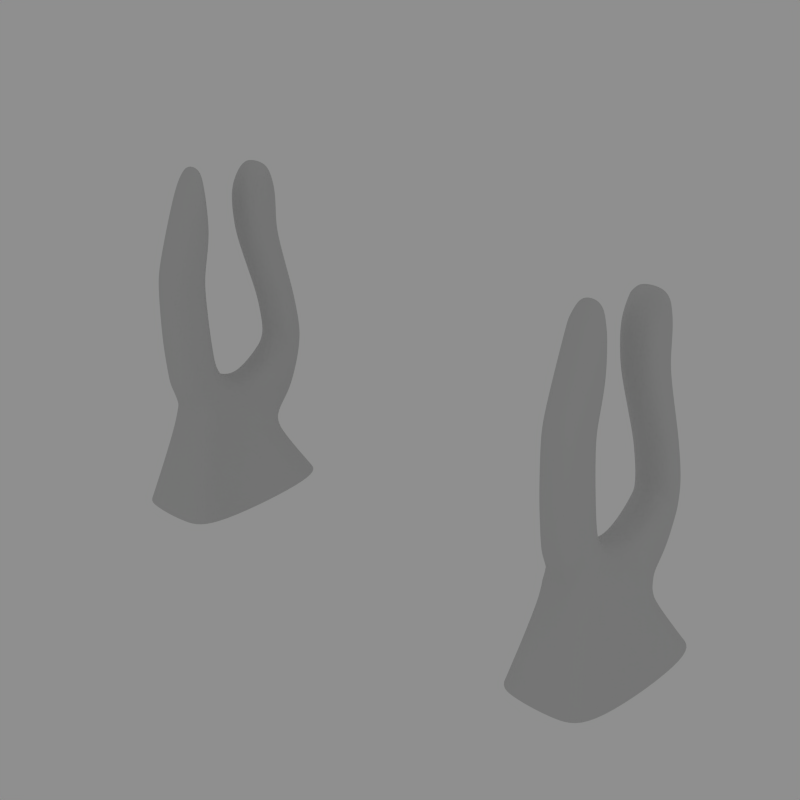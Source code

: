 # Source: transmitterstation.blend  (saved by Blender 2.37.0; exported with 4.5.12 LTS)
import bpy
from mathutils import Matrix  # noqa: F401  (used for matrix-valued properties, if any)

bpy.ops.wm.read_factory_settings(use_empty=True)
scene = bpy.context.scene
scene.name = 'Scene'

# ---- collections
col_collection_1 = bpy.data.collections.new('Collection 1'); scene.collection.children.link(col_collection_1)

# ---- materials (node trees are filled in below, after node groups)
mat_material_002 = bpy.data.materials.new('Material.002')
mat_material_002.alpha_threshold = 0.0
mat_material_002.preview_render_type = 'FLAT'
mat_material_002.diffuse_color = (1.0, 0.4224, 0.259, 1.0)
mat_material_002.roughness = 0.5
mat_material_002.line_color = (0.0, 0.0, 0.0, 1.0)

# ---- material node trees

# ---- world
world_world = bpy.data.worlds.new('World'); scene.world = world_world
world_world.color = (0.56, 0.56, 0.56)
world_world.use_sun_shadow = False
world_world.sun_shadow_jitter_overblur = 0.0
world_world.cycles.sampling_method = 'MANUAL'
world_world.cycles.sample_map_resolution = 256

# ---- cameras
cam_camera = bpy.data.cameras.new('Camera')
cam_camera.passepartout_alpha = 0.2
cam_camera.clip_end = 100.0
cam_camera.lens = 77.84
cam_camera.ortho_scale = 7.314
cam_camera.show_passepartout = False
cam_camera.show_safe_areas = True
cam_camera.dof.focus_distance = 0.0
cam_camera.dof.aperture_fstop = 128.0

# ---- lights
light_spot_001 = bpy.data.lights.new('Spot.001', 'SPOT')
light_spot_001.transmission_factor = 0.0
light_spot_001.cutoff_distance = 30.0
light_spot_001.energy = 100.0
light_spot_001.shadow_buffer_clip_start = 1.001
light_spot_001.shadow_soft_size = 1.0
light_spot_001.shadow_maximum_resolution = 0.006
light_spot_001.use_absolute_resolution = True
light_spot_001.spot_size = 0.3487
light_spot_001.cycles.use_multiple_importance_sampling = False
light_spot = bpy.data.lights.new('Spot', 'POINT')
light_spot.transmission_factor = 0.0
light_spot.cutoff_distance = 30.0
light_spot.energy = 100.0
light_spot.shadow_buffer_clip_start = 1.001
light_spot.shadow_soft_size = 1.0
light_spot.shadow_maximum_resolution = 0.006
light_spot.use_absolute_resolution = True
light_spot.cycles.use_multiple_importance_sampling = False
light_spot_002 = bpy.data.lights.new('Spot.002', 'POINT')
light_spot_002.transmission_factor = 0.0
light_spot_002.cutoff_distance = 30.0
light_spot_002.energy = 100.0
light_spot_002.shadow_buffer_clip_start = 1.001
light_spot_002.shadow_soft_size = 1.0
light_spot_002.shadow_maximum_resolution = 0.006
light_spot_002.use_absolute_resolution = True
light_spot_002.cycles.use_multiple_importance_sampling = False

# ---- meshes
me_mesh_001 = bpy.data.meshes.new('Mesh.001')
me_mesh_001.from_pydata([(0.009764, 2.002, 1.593e-07)], [], [])
me_mesh_001.materials.append(mat_material_002)
me_mesh_001.use_remesh_preserve_volume = False
me_mesh_001.use_remesh_preserve_attributes = False
me_mesh_001.use_mirror_vertex_groups = False
me_mesh_001.update()
me_plane = bpy.data.meshes.new('Plane')
me_plane.from_pydata([(4.673, 0.02924, -1.726), (4.673, 0.02924, 1.967), (5.244, 2.138, 1.228), (5.244, 1.323, -0.9815), (5.528, 8.044, 0.6953), (5.528, 8.184, 0.7937), (5.528, 8.305, 0.7142), (5.528, 6.261, 0.8838), (5.528, 6.439, 1.475), (5.528, 7.655, 1.024), (5.528, 7.127, 0.6529), (5.528, 3.969, 0.8535), (5.528, 4.645, 1.577), (5.528, 5.949, 1.556), (5.528, 5.766, 0.9481), (5.528, 2.933, 1.296), (5.528, 3.426, 1.474), (5.528, 3.917, 1.519), (5.528, 3.356, 0.9193), (5.244, 2.566, 0.9635), (5.528, 3.074, 0.5111), (5.528, 2.747, -0.2248), (5.244, 1.976, -0.6361), (5.528, 1.918, -1.225), (5.528, 2.852, -0.7274), (5.528, 3.213, -1.299), (5.528, 2.273, -1.608), (5.528, 3.016, -1.882), (5.528, 3.363, -1.768), (5.528, 3.377, -1.992), (5.528, 3.873, -2.043), (5.528, 3.849, -1.648), (5.528, 4.587, -1.547), (5.528, 4.658, -1.912), (5.528, 5.14, -1.811), (5.528, 5.068, -1.442), (5.528, 6.403, -1.029), (5.528, 6.429, -1.489), (5.528, 6.92, -1.448), (5.528, 6.891, -0.9323), (5.528, 7.71, -0.8832), (5.528, 7.637, -1.498), (5.528, 8.151, -1.343), (5.528, 8.168, -1.206), (5.528, 8.246, -1.297), (5.775, 3.14, 1.633), (5.775, 2.692, 1.471), (6.26, 2.692, 1.471), (6.26, 3.14, 1.633), (5.775, 4.295, 1.802), (5.775, 3.618, 1.739), (6.26, 3.618, 1.739), (6.26, 4.295, 1.802), (5.775, 6.032, 1.801), (5.775, 4.786, 1.821), (6.26, 4.786, 1.821), (6.26, 6.032, 1.801), (5.775, 7.949, 1.177), (5.775, 6.509, 1.712), (6.26, 6.509, 1.712), (6.26, 7.949, 1.177), (5.775, 8.843, 0.6563), (5.775, 8.386, 0.9563), (6.26, 8.386, 0.9563), (6.26, 8.843, 0.6563), (5.775, 7.42, 0.4031), (5.775, 8.803, 0.5033), (6.26, 8.803, 0.5033), (6.26, 7.42, 0.4031), (5.775, 6.19, 0.6478), (5.775, 6.937, 0.4488), (6.26, 6.937, 0.4488), (6.26, 6.19, 0.6478), (5.775, 3.618, 0.5884), (5.775, 5.706, 0.6983), (6.26, 5.706, 0.6983), (6.26, 3.618, 0.5884), (5.775, 3.038, -0.1772), (5.775, 3.272, 0.3503), (6.26, 3.272, 0.3503), (6.26, 3.038, -0.1772), (5.775, 3.458, -1.226), (5.775, 3.069, -0.6106), (6.26, 3.069, -0.6106), (6.26, 3.458, -1.226), (5.775, 4.54, -1.305), (5.775, 3.834, -1.401), (6.26, 3.834, -1.401), (6.26, 4.54, -1.305), (5.775, 6.396, -0.7738), (5.775, 5.02, -1.199), (6.26, 5.02, -1.199), (6.26, 6.396, -0.7738), (5.775, 7.744, -0.6344), (5.775, 6.877, -0.6864), (6.26, 6.877, -0.6864), (6.26, 7.744, -0.6344), (5.775, 8.481, -1.193), (5.775, 8.15, -0.8067), (6.26, 8.15, -0.8067), (6.26, 8.481, -1.193), (5.775, 8.076, -1.653), (5.775, 8.419, -1.487), (6.26, 8.419, -1.487), (6.26, 8.076, -1.653), (5.775, 6.932, -1.696), (5.775, 7.608, -1.743), (6.26, 7.608, -1.743), (6.26, 6.932, -1.696), (5.775, 5.187, -2.054), (5.775, 6.447, -1.739), (6.26, 6.447, -1.739), (6.26, 5.187, -2.054), (5.775, 3.887, -2.29), (5.775, 4.705, -2.154), (6.26, 4.705, -2.154), (6.26, 3.887, -2.29), (5.775, 2.435, -1.963), (5.775, 3.408, -2.259), (6.26, 3.408, -2.259), (6.26, 2.435, -1.963), (5.775, 1.688, -1.339), (5.775, 2.032, -1.71), (6.26, 2.032, -1.71), (6.26, 1.688, -1.339), (5.35, 0.02893, -2.032), (5.634, 1.3, -1.269), (6.4, 1.3, -1.269), (6.684, 0.02893, -2.032), (5.634, 2.224, 1.46), (5.35, 0.02911, 2.243), (6.684, 0.02911, 2.243), (6.4, 2.224, 1.46), (6.79, 2.138, 1.228), (7.362, 0.02924, 1.967), (7.362, 0.02924, -1.726), (6.79, 1.323, -0.9815), (6.506, 8.305, 0.7142), (6.506, 8.184, 0.7937), (6.506, 8.044, 0.6953), (6.506, 7.655, 1.024), (6.506, 6.439, 1.475), (6.506, 6.261, 0.8838), (6.506, 7.127, 0.6529), (6.506, 5.949, 1.556), (6.506, 4.645, 1.577), (6.506, 3.969, 0.8535), (6.506, 5.766, 0.9481), (6.506, 3.917, 1.519), (6.506, 3.426, 1.474), (6.506, 2.933, 1.296), (6.506, 3.356, 0.9193), (6.506, 2.747, -0.2248), (6.506, 3.074, 0.5111), (6.79, 2.566, 0.9635), (6.79, 1.976, -0.6361), (6.506, 3.213, -1.299), (6.506, 2.852, -0.7274), (6.506, 1.918, -1.225), (6.506, 2.273, -1.608), (6.506, 3.377, -1.992), (6.506, 3.363, -1.768), (6.506, 3.016, -1.882), (6.506, 4.587, -1.547), (6.506, 3.849, -1.648), (6.506, 3.873, -2.043), (6.506, 4.658, -1.912), (6.506, 6.403, -1.029), (6.506, 5.068, -1.442), (6.506, 5.14, -1.811), (6.506, 6.429, -1.489), (6.506, 7.71, -0.8832), (6.506, 6.891, -0.9323), (6.506, 6.92, -1.448), (6.506, 7.637, -1.498), (6.506, 8.246, -1.297), (6.506, 8.168, -1.206), (6.506, 8.151, -1.343), (5.439, 2.536, 1.217), (5.439, 1.638, -0.9874), (5.651, 3.522, 0.6348), (5.651, 3.531, -1.497), (6.595, 2.536, 1.217), (6.383, 3.522, 0.6348), (6.383, 3.531, -1.497), (6.595, 1.638, -0.9874), (-5.394, 1.638, -0.9874), (-5.607, 3.531, -1.497), (-5.607, 3.522, 0.6348), (-5.394, 2.536, 1.217), (-6.338, 3.531, -1.497), (-6.338, 3.522, 0.6348), (-6.55, 1.638, -0.9874), (-6.55, 2.536, 1.217), (-5.484, 8.151, -1.343), (-5.484, 8.168, -1.206), (-5.484, 8.246, -1.297), (-5.484, 7.637, -1.498), (-5.484, 6.92, -1.448), (-5.484, 6.891, -0.9323), (-5.484, 7.71, -0.8832), (-5.484, 6.429, -1.489), (-5.484, 5.14, -1.811), (-5.484, 5.068, -1.442), (-5.484, 6.403, -1.029), (-5.484, 4.658, -1.912), (-5.484, 3.873, -2.043), (-5.484, 3.849, -1.648), (-5.484, 4.587, -1.547), (-5.484, 3.016, -1.882), (-5.484, 3.363, -1.768), (-5.484, 3.377, -1.992), (-5.484, 2.273, -1.608), (-5.484, 1.918, -1.225), (-5.484, 2.852, -0.7274), (-5.484, 3.213, -1.299), (-5.2, 1.976, -0.6361), (-5.2, 2.566, 0.9635), (-5.484, 3.074, 0.5111), (-5.484, 2.747, -0.2248), (-5.484, 3.356, 0.9193), (-5.484, 2.933, 1.296), (-5.484, 3.426, 1.474), (-5.484, 3.917, 1.519), (-5.484, 5.766, 0.9481), (-5.484, 3.969, 0.8535), (-5.484, 4.645, 1.577), (-5.484, 5.949, 1.556), (-5.484, 7.127, 0.6529), (-5.484, 6.261, 0.8838), (-5.484, 6.439, 1.475), (-5.484, 7.655, 1.024), (-5.484, 8.044, 0.6953), (-5.484, 8.184, 0.7937), (-5.484, 8.305, 0.7142), (-5.2, 1.323, -0.9815), (-4.628, 0.02924, -1.726), (-4.628, 0.02924, 1.967), (-5.2, 2.138, 1.228), (-5.589, 2.224, 1.46), (-5.305, 0.02911, 2.243), (-6.639, 0.02911, 2.243), (-6.356, 2.224, 1.46), (-5.305, 0.02893, -2.032), (-5.589, 1.3, -1.269), (-6.356, 1.3, -1.269), (-6.639, 0.02893, -2.032), (-5.73, 1.688, -1.339), (-5.73, 2.032, -1.71), (-6.215, 2.032, -1.71), (-6.215, 1.688, -1.339), (-5.73, 2.435, -1.963), (-5.73, 3.408, -2.259), (-6.215, 3.408, -2.259), (-6.215, 2.435, -1.963), (-5.73, 3.887, -2.29), (-5.73, 4.705, -2.154), (-6.215, 4.705, -2.154), (-6.215, 3.887, -2.29), (-5.73, 5.187, -2.054), (-5.73, 6.447, -1.739), (-6.215, 6.447, -1.739), (-6.215, 5.187, -2.054), (-5.73, 6.932, -1.696), (-5.73, 7.608, -1.743), (-6.215, 7.608, -1.743), (-6.215, 6.932, -1.696), (-5.73, 8.076, -1.653), (-5.73, 8.419, -1.487), (-6.215, 8.419, -1.487), (-6.215, 8.076, -1.653), (-5.73, 8.481, -1.193), (-5.73, 8.15, -0.8067), (-6.215, 8.15, -0.8067), (-6.215, 8.481, -1.193), (-5.73, 7.744, -0.6344), (-5.73, 6.877, -0.6864), (-6.215, 6.877, -0.6864), (-6.215, 7.744, -0.6344), (-5.73, 6.396, -0.7738), (-5.73, 5.02, -1.199), (-6.215, 5.02, -1.199), (-6.215, 6.396, -0.7738), (-5.73, 4.54, -1.305), (-5.73, 3.834, -1.401), (-6.215, 3.834, -1.401), (-6.215, 4.54, -1.305), (-5.73, 3.458, -1.226), (-5.73, 3.069, -0.6106), (-6.215, 3.069, -0.6106), (-6.215, 3.458, -1.226), (-5.73, 3.038, -0.1772), (-5.73, 3.272, 0.3503), (-6.215, 3.272, 0.3503), (-6.215, 3.038, -0.1772), (-5.73, 3.618, 0.5884), (-5.73, 5.706, 0.6983), (-6.215, 5.706, 0.6983), (-6.215, 3.618, 0.5884), (-5.73, 6.19, 0.6478), (-5.73, 6.937, 0.4488), (-6.215, 6.937, 0.4488), (-6.215, 6.19, 0.6478), (-5.73, 7.42, 0.4031), (-5.73, 8.803, 0.5033), (-6.215, 8.803, 0.5033), (-6.215, 7.42, 0.4031), (-5.73, 8.843, 0.6563), (-5.73, 8.386, 0.9563), (-6.215, 8.386, 0.9563), (-6.215, 8.843, 0.6563), (-5.73, 7.949, 1.177), (-5.73, 6.509, 1.712), (-6.215, 6.509, 1.712), (-6.215, 7.949, 1.177), (-5.73, 6.032, 1.801), (-5.73, 4.786, 1.821), (-6.215, 4.786, 1.821), (-6.215, 6.032, 1.801), (-5.73, 4.295, 1.802), (-5.73, 3.618, 1.739), (-6.215, 3.618, 1.739), (-6.215, 4.295, 1.802), (-5.73, 3.14, 1.633), (-5.73, 2.692, 1.471), (-6.215, 2.692, 1.471), (-6.215, 3.14, 1.633), (-6.461, 8.246, -1.297), (-6.461, 8.168, -1.206), (-6.461, 8.151, -1.343), (-6.461, 7.637, -1.498), (-6.461, 7.71, -0.8832), (-6.461, 6.891, -0.9323), (-6.461, 6.92, -1.448), (-6.461, 6.429, -1.489), (-6.461, 6.403, -1.029), (-6.461, 5.068, -1.442), (-6.461, 5.14, -1.811), (-6.461, 4.658, -1.912), (-6.461, 4.587, -1.547), (-6.461, 3.849, -1.648), (-6.461, 3.873, -2.043), (-6.461, 3.377, -1.992), (-6.461, 3.363, -1.768), (-6.461, 3.016, -1.882), (-6.461, 2.273, -1.608), (-6.461, 3.213, -1.299), (-6.461, 2.852, -0.7274), (-6.461, 1.918, -1.225), (-6.745, 1.976, -0.6361), (-6.461, 2.747, -0.2248), (-6.461, 3.074, 0.5111), (-6.745, 2.566, 0.9635), (-6.461, 3.356, 0.9193), (-6.461, 3.917, 1.519), (-6.461, 3.426, 1.474), (-6.461, 2.933, 1.296), (-6.461, 5.766, 0.9481), (-6.461, 5.949, 1.556), (-6.461, 4.645, 1.577), (-6.461, 3.969, 0.8535), (-6.461, 7.127, 0.6529), (-6.461, 7.655, 1.024), (-6.461, 6.439, 1.475), (-6.461, 6.261, 0.8838), (-6.461, 8.305, 0.7142), (-6.461, 8.184, 0.7937), (-6.461, 8.044, 0.6953), (-6.745, 1.323, -0.9815), (-6.745, 2.138, 1.228), (-7.317, 0.02924, 1.967), (-7.317, 0.02924, -1.726)], [], [(0, 1, 2, 3), (4, 5, 6), (7, 8, 9, 10), (11, 12, 13, 14), (15, 16, 17, 18), (19, 20, 21, 22), (23, 24, 25, 26), (27, 28, 29), (30, 31, 32, 33), (34, 35, 36, 37), (38, 39, 40, 41), (42, 43, 44), (45, 46, 47, 48), (49, 50, 51, 52), (53, 54, 55, 56), (57, 58, 59, 60), (61, 62, 63, 64), (65, 66, 67, 68), (69, 70, 71, 72), (73, 74, 75, 76), (77, 78, 79, 80), (81, 82, 83, 84), (85, 86, 87, 88), (89, 90, 91, 92), (93, 94, 95, 96), (97, 98, 99, 100), (101, 102, 103, 104), (105, 106, 107, 108), (109, 110, 111, 112), (113, 114, 115, 116), (117, 118, 119, 120), (121, 122, 123, 124), (125, 126, 127, 128), (129, 130, 131, 132), (133, 134, 135, 136), (137, 138, 139), (140, 141, 142, 143), (144, 145, 146, 147), (148, 149, 150, 151), (152, 153, 154, 155), (156, 157, 158, 159), (160, 161, 162), (163, 164, 165, 166), (167, 168, 169, 170), (171, 172, 173, 174), (175, 176, 177), (2, 1, 130, 129), (2, 19, 22, 3), (125, 0, 3, 126), (4, 10, 9, 5), (5, 62, 61, 6), (4, 6, 66, 65), (8, 7, 14, 13), (8, 58, 57, 9), (10, 70, 69, 7), (11, 18, 17, 12), (12, 54, 53, 13), (11, 14, 74, 73), (15, 46, 45, 16), (16, 50, 49, 17), (15, 18, 20, 19), (20, 78, 77, 21), (21, 24, 23, 22), (24, 82, 81, 25), (25, 28, 27, 26), (23, 26, 122, 121), (28, 31, 30, 29), (27, 29, 118, 117), (31, 86, 85, 32), (32, 35, 34, 33), (30, 33, 114, 113), (35, 90, 89, 36), (36, 39, 38, 37), (34, 37, 110, 109), (39, 94, 93, 40), (40, 43, 42, 41), (38, 41, 106, 105), (43, 98, 97, 44), (42, 44, 102, 101), (46, 129, 132, 47), (47, 150, 149, 48), (45, 48, 51, 50), (51, 149, 148, 52), (49, 52, 55, 54), (55, 145, 144, 56), (53, 56, 59, 58), (59, 141, 140, 60), (57, 60, 63, 62), (63, 138, 137, 64), (61, 64, 67, 66), (67, 137, 139, 68), (65, 68, 71, 70), (71, 143, 142, 72), (69, 72, 75, 74), (75, 147, 146, 76), (73, 76, 79, 78), (79, 153, 152, 80), (77, 80, 83, 82), (83, 157, 156, 84), (81, 84, 87, 86), (87, 164, 163, 88), (85, 88, 91, 90), (91, 168, 167, 92), (89, 92, 95, 94), (95, 172, 171, 96), (93, 96, 99, 98), (99, 176, 175, 100), (97, 100, 103, 102), (103, 175, 177, 104), (101, 104, 107, 106), (107, 174, 173, 108), (105, 108, 111, 110), (111, 170, 169, 112), (109, 112, 115, 114), (115, 166, 165, 116), (113, 116, 119, 118), (119, 160, 162, 120), (117, 120, 123, 122), (123, 159, 158, 124), (121, 124, 127, 126), (127, 136, 135, 128), (131, 134, 133, 132), (133, 136, 155, 154), (138, 140, 143, 139), (141, 144, 147, 142), (145, 148, 151, 146), (150, 154, 153, 151), (152, 155, 158, 157), (156, 159, 162, 161), (160, 165, 164, 161), (163, 166, 169, 168), (167, 170, 173, 172), (171, 174, 177, 176), (2, 129, 178), (2, 178, 19), (15, 178, 46), (15, 19, 178), (46, 178, 129), (3, 22, 179), (3, 179, 126), (22, 23, 179), (121, 179, 23), (121, 126, 179), (4, 65, 70, 10), (5, 9, 57, 62), (6, 61, 66), (7, 69, 74, 14), (8, 13, 53, 58), (18, 11, 180), (73, 180, 11), (18, 180, 20), (78, 20, 180), (73, 78, 180), (12, 17, 49, 54), (16, 45, 50), (21, 77, 82, 24), (81, 181, 25), (25, 181, 28), (28, 181, 31), (86, 31, 181), (81, 86, 181), (26, 27, 117, 122), (29, 30, 113, 118), (32, 85, 90, 35), (33, 34, 109, 114), (36, 89, 94, 39), (37, 38, 105, 110), (40, 93, 98, 43), (41, 42, 101, 106), (44, 97, 102), (47, 132, 182), (47, 182, 150), (132, 133, 182), (133, 154, 182), (150, 182, 154), (48, 149, 51), (52, 148, 145, 55), (56, 144, 141, 59), (60, 140, 138, 63), (64, 137, 67), (68, 139, 143, 71), (72, 142, 147, 75), (76, 146, 183), (76, 183, 79), (79, 183, 153), (146, 151, 183), (151, 153, 183), (80, 152, 157, 83), (84, 156, 184), (84, 184, 87), (164, 87, 184), (156, 161, 184), (164, 184, 161), (88, 163, 168, 91), (92, 167, 172, 95), (96, 171, 176, 99), (100, 175, 103), (104, 177, 174, 107), (108, 173, 170, 111), (112, 169, 166, 115), (116, 165, 160, 119), (120, 162, 159, 123), (124, 158, 185), (124, 185, 127), (127, 185, 136), (136, 185, 155), (155, 185, 158), (216, 186, 213), (235, 186, 216), (244, 186, 235), (247, 186, 244), (247, 213, 186), (251, 209, 212, 248), (255, 206, 211, 252), (259, 202, 205, 256), (263, 198, 201, 260), (267, 194, 197, 264), (271, 196, 268), (275, 200, 195, 272), (279, 204, 199, 276), (283, 208, 203, 280), (207, 187, 210), (215, 210, 187), (207, 284, 187), (287, 187, 284), (287, 215, 187), (291, 219, 214, 288), (220, 218, 188), (225, 220, 188), (292, 188, 218), (295, 188, 292), (295, 225, 188), (299, 229, 224, 296), (303, 232, 228, 300), (307, 234, 304), (311, 231, 233, 308), (315, 227, 230, 312), (319, 223, 226, 316), (323, 222, 320), (221, 189, 217), (238, 217, 189), (239, 238, 189), (324, 189, 221), (324, 239, 189), (327, 274, 269), (330, 329, 270, 265), (331, 278, 273, 328), (334, 333, 266, 261), (335, 282, 277, 332), (338, 337, 262, 257), (339, 286, 281, 336), (342, 341, 258, 253), (345, 344, 254, 249), (290, 285, 190), (285, 340, 190), (343, 190, 340), (346, 190, 343), (290, 190, 346), (350, 294, 289, 347), (355, 326, 321), (359, 354, 322, 317), (298, 293, 191), (293, 351, 191), (353, 191, 351), (298, 191, 360), (353, 360, 191), (363, 358, 318, 313), (364, 302, 297, 357), (365, 310, 305), (366, 362, 314, 309), (367, 306, 301, 361), (250, 245, 192), (250, 192, 348), (349, 348, 192), (368, 192, 245), (368, 349, 192), (325, 193, 242), (356, 352, 193), (356, 193, 325), (369, 193, 352), (369, 242, 193), (200, 197, 194, 195), (204, 201, 198, 199), (208, 205, 202, 203), (211, 206, 207, 210), (215, 212, 209, 210), (219, 216, 213, 214), (221, 217, 218, 220), (226, 223, 220, 225), (230, 227, 224, 229), (233, 231, 228, 232), (238, 235, 216, 217), (240, 237, 238, 239), (244, 235, 236, 243), (250, 247, 244, 245), (248, 212, 213, 247), (254, 251, 248, 249), (252, 211, 209, 251), (258, 255, 252, 253), (256, 205, 206, 255), (262, 259, 256, 257), (260, 201, 202, 259), (266, 263, 260, 261), (264, 197, 198, 263), (270, 267, 264, 265), (268, 196, 194, 267), (274, 271, 268, 269), (272, 195, 196, 271), (278, 275, 272, 273), (276, 199, 200, 275), (282, 279, 276, 277), (280, 203, 204, 279), (286, 283, 280, 281), (284, 207, 208, 283), (290, 287, 284, 285), (288, 214, 215, 287), (294, 291, 288, 289), (292, 218, 219, 291), (298, 295, 292, 293), (296, 224, 225, 295), (302, 299, 296, 297), (300, 228, 229, 299), (306, 303, 300, 301), (304, 234, 232, 303), (310, 307, 304, 305), (308, 233, 234, 307), (314, 311, 308, 309), (312, 230, 231, 311), (318, 315, 312, 313), (316, 226, 227, 315), (322, 319, 316, 317), (320, 222, 223, 319), (326, 323, 320, 321), (324, 221, 222, 323), (325, 242, 239, 324), (329, 327, 269, 270), (328, 273, 274, 327), (333, 330, 265, 266), (331, 328, 329, 330), (332, 277, 278, 331), (337, 334, 261, 262), (335, 332, 333, 334), (336, 281, 282, 335), (341, 338, 257, 258), (339, 336, 337, 338), (340, 285, 286, 339), (344, 342, 253, 254), (343, 340, 341, 342), (348, 345, 249, 250), (346, 343, 344, 345), (347, 289, 290, 346), (350, 347, 348, 349), (351, 293, 294, 350), (356, 353, 351, 352), (355, 321, 322, 354), (356, 325, 326, 355), (360, 357, 297, 298), (359, 317, 318, 358), (360, 353, 354, 359), (361, 301, 302, 364), (363, 313, 314, 362), (363, 364, 357, 358), (367, 365, 305, 306), (366, 309, 310, 365), (367, 361, 362, 366), (246, 371, 368, 245), (369, 352, 349, 368), (369, 370, 241, 242), (196, 195, 194), (200, 199, 198, 197), (204, 203, 202, 201), (208, 207, 206, 205), (211, 210, 209), (215, 214, 213, 212), (219, 218, 217, 216), (223, 222, 221, 220), (227, 226, 225, 224), (231, 230, 229, 228), (234, 233, 232), (238, 237, 236, 235), (242, 241, 240, 239), (246, 245, 244, 243), (250, 249, 248, 247), (254, 253, 252, 251), (258, 257, 256, 255), (262, 261, 260, 259), (266, 265, 264, 263), (270, 269, 268, 267), (274, 273, 272, 271), (278, 277, 276, 275), (282, 281, 280, 279), (286, 285, 284, 283), (290, 289, 288, 287), (294, 293, 292, 291), (298, 297, 296, 295), (302, 301, 300, 299), (306, 305, 304, 303), (310, 309, 308, 307), (314, 313, 312, 311), (318, 317, 316, 315), (322, 321, 320, 319), (326, 325, 324, 323), (329, 328, 327), (333, 332, 331, 330), (337, 336, 335, 334), (341, 340, 339, 338), (344, 343, 342), (348, 347, 346, 345), (352, 351, 350, 349), (356, 355, 354, 353), (360, 359, 358, 357), (364, 363, 362, 361), (367, 366, 365), (371, 370, 369, 368)])
me_plane.polygons.foreach_set('use_smooth', [True] * 414)
me_plane.use_remesh_preserve_volume = False
me_plane.use_remesh_preserve_attributes = False
me_plane.use_mirror_vertex_groups = False
me_plane.update()

# ---- objects
ob_mesh_001 = bpy.data.objects.new('Mesh.001', me_mesh_001)
ob_plane = bpy.data.objects.new('Plane', me_plane)
ob_lamp_001 = bpy.data.objects.new('Lamp.001', light_spot_001)
ob_lamp = bpy.data.objects.new('Lamp', light_spot)
ob_camera = bpy.data.objects.new('Camera', cam_camera)
ob_lamp_002 = bpy.data.objects.new('Lamp.002', light_spot_002)

# ---- transforms, parenting, visibility, modifiers, constraints
ob_mesh_001.location = (0.0, 0.0, 0.0)
ob_mesh_001.rotation_euler = (1.571, -0.0, -0.0)
ob_mesh_001.lock_rotations_4d = False
ob_mesh_001.empty_display_type = 'ARROWS'
ob_mesh_001.color = (0.0, 0.0, 0.0, 1.0)
ob_mesh_001.lineart.crease_threshold = 0.0
ob_plane.location = (0.0, 0.0, 0.0)
ob_plane.rotation_euler = (1.571, -0.0, -0.0)
ob_plane.scale = (0.43, 0.43, 0.43)
ob_plane.lock_rotations_4d = False
ob_plane.empty_display_type = 'ARROWS'
ob_plane.color = (0.0, 0.0, 0.0, 1.0)
ob_plane.lineart.crease_threshold = 0.0
_m = ob_plane.modifiers.new('Subdivision', 'SUBSURF')
_m.uv_smooth = 'NONE'
_m.render_levels = 3
ob_lamp_001.location = (-3.733, 4.35, 23.27)
ob_lamp_001.rotation_euler = (-0.1218, 0.21, 1.744)
ob_lamp_001.lock_rotations_4d = False
ob_lamp_001.empty_display_type = 'ARROWS'
ob_lamp_001.color = (0.0, 0.0, 0.0, 0.0)
ob_lamp_001.lineart.crease_threshold = 0.0
ob_lamp.location = (0.006649, -14.44, 5.904)
ob_lamp.rotation_euler = (0.6503, 0.05522, 1.866)
ob_lamp.lock_rotations_4d = False
ob_lamp.empty_display_type = 'ARROWS'
ob_lamp.color = (0.0, 0.0, 0.0, 0.0)
ob_lamp.lineart.crease_threshold = 0.0
ob_camera.location = (10.75, -10.67, 9.42)
ob_camera.rotation_euler = (1.109, 0.02522, 0.7742)
ob_camera.lock_rotations_4d = False
ob_camera.empty_display_type = 'ARROWS'
ob_camera.color = (0.0, 0.0, 0.0, 0.0)
ob_camera.display_type = 'WIRE'
ob_camera.lineart.crease_threshold = 0.0
ob_lamp_002.location = (14.05, -0.1213, 8.428)
ob_lamp_002.rotation_euler = (0.6503, 0.05522, 1.866)
ob_lamp_002.lock_rotations_4d = False
ob_lamp_002.empty_display_type = 'ARROWS'
ob_lamp_002.color = (0.0, 0.0, 0.0, 0.0)
ob_lamp_002.lineart.crease_threshold = 0.0

# ---- collection membership
col_collection_1.objects.link(ob_mesh_001)
col_collection_1.objects.link(ob_plane)
col_collection_1.objects.link(ob_lamp_001)
col_collection_1.objects.link(ob_lamp)
col_collection_1.objects.link(ob_camera)
col_collection_1.objects.link(ob_lamp_002)

# ---- scene / render settings (as saved in the file)
scene.camera = ob_camera
scene.frame_start = 1; scene.frame_end = 250; scene.frame_set(11)
scene.render.engine = 'BLENDER_EEVEE_NEXT'
scene.render.image_settings.compression = 90
scene.render.resolution_x = 300
scene.render.resolution_y = 300
scene.render.fps = 25
scene.render.dither_intensity = 0.0
scene.render.use_compositing = False
scene.render.use_sequencer = False
scene.render.bake_bias = 0.0
scene.render.use_stamp_time = False
scene.render.use_stamp_date = False
scene.render.use_stamp_frame = False
scene.render.use_stamp_camera = False
scene.render.use_stamp_scene = False
scene.render.use_stamp_filename = False
scene.render.use_stamp_render_time = False
scene.render.stamp_font_size = 0
scene.cycles.use_denoising = False
scene.cycles.samples = 10
scene.cycles.sampling_pattern = 'TABULATED_SOBOL'
scene.cycles.light_sampling_threshold = 0.0
scene.cycles.use_adaptive_sampling = False
scene.cycles.use_light_tree = False
scene.cycles.blur_glossy = 0.0
scene.cycles.volume_bounces = 1
scene.cycles.pixel_filter_type = 'GAUSSIAN'
scene.cycles.sample_clamp_indirect = 0.0
scene.view_settings.view_transform = 'Raw'
bpy.context.view_layer.update()
